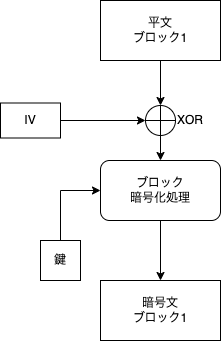

The diagram above was exported from draw.io. Its source (the exported page's mxGraphModel, read from the mxfile embedded in the PNG):
<mxGraphModel dx="1447" dy="1033" grid="1" gridSize="10" guides="1" tooltips="1" connect="1" arrows="1" fold="1" page="1" pageScale="1" pageWidth="827" pageHeight="1169" math="0" shadow="0">
  <root>
    <mxCell id="0" />
    <mxCell id="1" parent="0" />
    <mxCell id="NvSMKdzTnYoOOhTDaWV6-8" style="edgeStyle=orthogonalEdgeStyle;rounded=0;orthogonalLoop=1;jettySize=auto;html=1;exitX=0.5;exitY=1;exitDx=0;exitDy=0;entryX=0.5;entryY=0;entryDx=0;entryDy=0;" edge="1" parent="1" source="NvSMKdzTnYoOOhTDaWV6-1" target="NvSMKdzTnYoOOhTDaWV6-2">
      <mxGeometry relative="1" as="geometry">
        <mxPoint x="220.15789473684208" y="300" as="targetPoint" />
      </mxGeometry>
    </mxCell>
    <mxCell id="NvSMKdzTnYoOOhTDaWV6-1" value="平文&lt;div&gt;ブロック1&lt;/div&gt;" style="rounded=0;whiteSpace=wrap;html=1;" vertex="1" parent="1">
      <mxGeometry x="160" y="200" width="120" height="60" as="geometry" />
    </mxCell>
    <mxCell id="NvSMKdzTnYoOOhTDaWV6-7" value="" style="group" vertex="1" connectable="0" parent="1">
      <mxGeometry x="205" y="305" width="60" height="30" as="geometry" />
    </mxCell>
    <mxCell id="NvSMKdzTnYoOOhTDaWV6-2" value="" style="ellipse;whiteSpace=wrap;html=1;aspect=fixed;" vertex="1" parent="NvSMKdzTnYoOOhTDaWV6-7">
      <mxGeometry width="30" height="30" as="geometry" />
    </mxCell>
    <mxCell id="NvSMKdzTnYoOOhTDaWV6-6" value="XOR" style="text;html=1;align=center;verticalAlign=middle;whiteSpace=wrap;rounded=0;" vertex="1" parent="NvSMKdzTnYoOOhTDaWV6-7">
      <mxGeometry x="30" y="5" width="30" height="20" as="geometry" />
    </mxCell>
    <mxCell id="NvSMKdzTnYoOOhTDaWV6-4" style="edgeStyle=orthogonalEdgeStyle;rounded=0;orthogonalLoop=1;jettySize=auto;html=1;exitX=0;exitY=0.5;exitDx=0;exitDy=0;entryX=1;entryY=0.5;entryDx=0;entryDy=0;strokeColor=default;endArrow=none;startFill=0;" edge="1" parent="NvSMKdzTnYoOOhTDaWV6-7" source="NvSMKdzTnYoOOhTDaWV6-2" target="NvSMKdzTnYoOOhTDaWV6-2">
      <mxGeometry relative="1" as="geometry" />
    </mxCell>
    <mxCell id="NvSMKdzTnYoOOhTDaWV6-5" style="edgeStyle=orthogonalEdgeStyle;rounded=0;orthogonalLoop=1;jettySize=auto;html=1;exitX=0.5;exitY=0;exitDx=0;exitDy=0;entryX=0.5;entryY=1;entryDx=0;entryDy=0;endArrow=none;startFill=0;" edge="1" parent="NvSMKdzTnYoOOhTDaWV6-7" source="NvSMKdzTnYoOOhTDaWV6-2" target="NvSMKdzTnYoOOhTDaWV6-2">
      <mxGeometry relative="1" as="geometry" />
    </mxCell>
    <mxCell id="NvSMKdzTnYoOOhTDaWV6-12" style="edgeStyle=orthogonalEdgeStyle;rounded=0;orthogonalLoop=1;jettySize=auto;html=1;entryX=0;entryY=0.5;entryDx=0;entryDy=0;" edge="1" parent="1" source="NvSMKdzTnYoOOhTDaWV6-9" target="NvSMKdzTnYoOOhTDaWV6-2">
      <mxGeometry relative="1" as="geometry" />
    </mxCell>
    <mxCell id="NvSMKdzTnYoOOhTDaWV6-9" value="IV" style="rounded=0;whiteSpace=wrap;html=1;" vertex="1" parent="1">
      <mxGeometry x="60" y="302.5" width="60" height="35" as="geometry" />
    </mxCell>
    <mxCell id="NvSMKdzTnYoOOhTDaWV6-16" style="edgeStyle=orthogonalEdgeStyle;rounded=0;orthogonalLoop=1;jettySize=auto;html=1;exitX=0.5;exitY=1;exitDx=0;exitDy=0;entryX=0.5;entryY=0;entryDx=0;entryDy=0;" edge="1" parent="1" source="NvSMKdzTnYoOOhTDaWV6-13" target="NvSMKdzTnYoOOhTDaWV6-15">
      <mxGeometry relative="1" as="geometry" />
    </mxCell>
    <mxCell id="NvSMKdzTnYoOOhTDaWV6-13" value="ブロック&lt;div&gt;暗号化処理&lt;/div&gt;" style="rounded=1;whiteSpace=wrap;html=1;" vertex="1" parent="1">
      <mxGeometry x="160" y="360" width="120" height="60" as="geometry" />
    </mxCell>
    <mxCell id="NvSMKdzTnYoOOhTDaWV6-14" style="edgeStyle=orthogonalEdgeStyle;rounded=0;orthogonalLoop=1;jettySize=auto;html=1;exitX=0.5;exitY=1;exitDx=0;exitDy=0;entryX=0.5;entryY=0;entryDx=0;entryDy=0;" edge="1" parent="1" source="NvSMKdzTnYoOOhTDaWV6-2" target="NvSMKdzTnYoOOhTDaWV6-13">
      <mxGeometry relative="1" as="geometry" />
    </mxCell>
    <mxCell id="NvSMKdzTnYoOOhTDaWV6-15" value="暗号文&lt;div&gt;ブロック1&lt;/div&gt;" style="rounded=0;whiteSpace=wrap;html=1;" vertex="1" parent="1">
      <mxGeometry x="160" y="480" width="120" height="60" as="geometry" />
    </mxCell>
    <mxCell id="NvSMKdzTnYoOOhTDaWV6-18" style="edgeStyle=orthogonalEdgeStyle;rounded=0;orthogonalLoop=1;jettySize=auto;html=1;exitX=0.5;exitY=0;exitDx=0;exitDy=0;entryX=0;entryY=0.5;entryDx=0;entryDy=0;" edge="1" parent="1" source="NvSMKdzTnYoOOhTDaWV6-17" target="NvSMKdzTnYoOOhTDaWV6-13">
      <mxGeometry relative="1" as="geometry" />
    </mxCell>
    <mxCell id="NvSMKdzTnYoOOhTDaWV6-17" value="鍵" style="rounded=0;whiteSpace=wrap;html=1;" vertex="1" parent="1">
      <mxGeometry x="100" y="440" width="40" height="40" as="geometry" />
    </mxCell>
  </root>
</mxGraphModel>